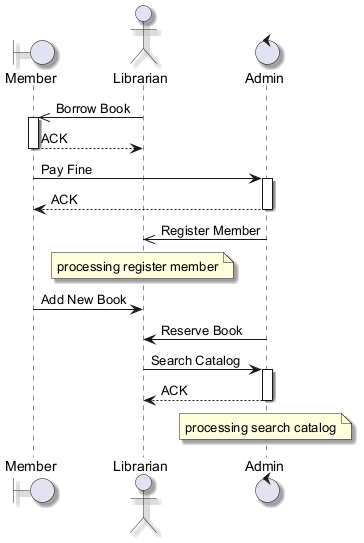

The diagram above was rendered by PlantUML. Its source (embedded in the PNG):
@startuml
skinparam backgroundColor #FFFFFF
skinparam classBackgroundColor #F3E5F5
skinparam classBorderColor #6A1B9A
skinparam shadowing true
boundary "Member" as M
actor "Librarian" as L
control "Admin" as A
L ->> M : Borrow Book
activate M
M --> L : ACK
deactivate M
M -> A : Pay Fine
activate A
A --> M : ACK
deactivate A
A ->> L : Register Member
note over L : processing register member
M -> L : Add New Book
A -> L : Reserve Book
L -> A : Search Catalog
activate A
A --> L : ACK
deactivate A
note over A : processing search catalog
@enduml